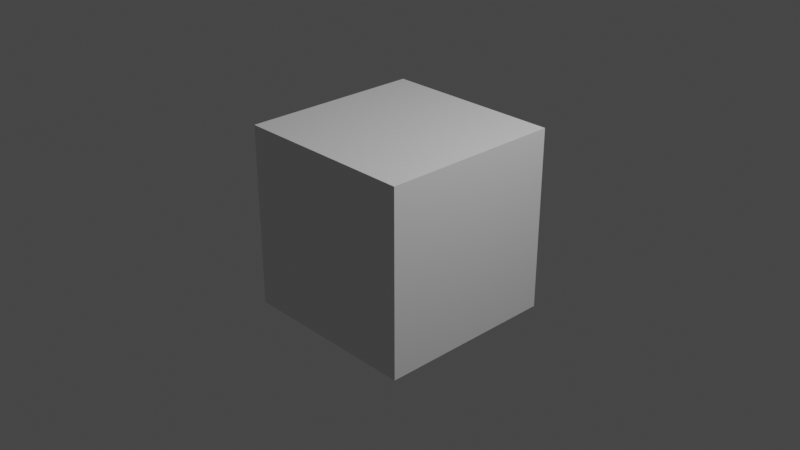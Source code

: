 # Source: Test1.blend  (saved by Blender 2.80.75; exported with 4.5.12 LTS)
import bpy
from mathutils import Matrix  # noqa: F401  (used for matrix-valued properties, if any)

bpy.ops.wm.read_factory_settings(use_empty=True)
scene = bpy.context.scene
scene.name = 'Scene'

# ---- collections
col_collection = bpy.data.collections.new('Collection'); scene.collection.children.link(col_collection)

# ---- materials (node trees are filled in below, after node groups)
mat_material = bpy.data.materials.new('Material')
mat_material.alpha_threshold = 0.0
mat_material.use_transparent_shadow = False
mat_material.line_color = (0.0, 0.0, 0.0, 1.0)

# ---- material node trees
mat_material.use_nodes = True; mat_material.node_tree.nodes.clear()
_N = mat_material.node_tree.nodes; _L = mat_material.node_tree.links
n0 = _N.new('ShaderNodeOutputMaterial'); n0.name = 'Material Output'; n0.location = (300, 300)
n1 = _N.new('ShaderNodeBsdfPrincipled'); n1.name = 'Principled BSDF'; n1.location = (10, 300)
n1.distribution = 'GGX'
n1.subsurface_method = 'BURLEY'
n1.inputs[2].default_value = 0.4
n1.inputs[3].default_value = 1.45
n1.inputs[27].default_value = (0.0, 0.0, 0.0, 1.0)
n1.inputs[28].default_value = 1.0
_L.new(n1.outputs[0], n0.inputs[0])
n0.is_active_output = True

# ---- world
world_world = bpy.data.worlds.new('World'); scene.world = world_world
world_world.use_nodes = True; world_world.node_tree.nodes.clear()
_N = world_world.node_tree.nodes; _L = world_world.node_tree.links
n0 = _N.new('ShaderNodeOutputWorld'); n0.name = 'World Output'; n0.location = (300, 300)
n1 = _N.new('ShaderNodeBackground'); n1.name = 'Background'; n1.location = (10, 300)
n1.inputs[0].default_value = (0.05088, 0.05088, 0.05088, 1.0)
_L.new(n1.outputs[0], n0.inputs[0])
n0.is_active_output = True
world_world.color = (0.05088, 0.05088, 0.05088)
world_world.use_sun_shadow = False
world_world.sun_shadow_jitter_overblur = 0.0

# ---- cameras
cam_camera = bpy.data.cameras.new('Camera')
cam_camera.clip_end = 100.0
cam_camera.ortho_scale = 7.314

# ---- lights
light_light = bpy.data.lights.new('Light', 'POINT')
light_light.transmission_factor = 0.0
light_light.energy = 1000.0
light_light.shadow_soft_size = 0.1
light_light.shadow_maximum_resolution = 0.006
light_light.use_absolute_resolution = True

# ---- meshes
me_cube = bpy.data.meshes.new('Cube')
me_cube.from_pydata([(1.0, 1.0, 1.0), (1.0, 1.0, -1.0), (1.0, -1.0, 1.0), (1.0, -1.0, -1.0), (-1.0, 1.0, 1.0), (-1.0, 1.0, -1.0), (-1.0, -1.0, 1.0), (-1.0, -1.0, -1.0)], [], [(0, 4, 6, 2), (3, 2, 6, 7), (7, 6, 4, 5), (5, 1, 3, 7), (1, 0, 2, 3), (5, 4, 0, 1)])
_uv = me_cube.uv_layers.new(name='UVMap')
_uv.uv.foreach_set('vector', [0.375, 0.0, 0.625, 0.0, 0.625, 0.25, 0.375, 0.25, 0.375, 0.25, 0.625, 0.25, 0.625, 0.5, 0.375, 0.5, 0.375, 0.5, 0.625, 0.5, 0.625, 0.75, 0.375, 0.75, 0.375, 0.75, 0.625, 0.75, 0.625, 1.0, 0.375, 1.0, 0.125, 0.5, 0.375, 0.5, 0.375, 0.75, 0.125, 0.75, 0.625, 0.5, 0.875, 0.5, 0.875, 0.75, 0.625, 0.75])
me_cube.materials.append(mat_material)
me_cube.use_remesh_preserve_volume = False
me_cube.use_remesh_preserve_attributes = False
me_cube.use_mirror_vertex_groups = False
me_cube.update()

# ---- objects
ob_cube = bpy.data.objects.new('Cube', me_cube)
ob_light = bpy.data.objects.new('Light', light_light)
ob_camera = bpy.data.objects.new('Camera', cam_camera)

# ---- transforms, parenting, visibility, modifiers, constraints
ob_cube.location = (0.0, 0.0, 0.0)
ob_cube.lock_rotations_4d = False
ob_cube.empty_display_type = 'ARROWS'
ob_cube.lineart.crease_threshold = 0.0
ob_light.location = (4.076, 1.005, 5.904)
ob_light.rotation_euler = (0.6503, 0.05522, 1.866)
ob_light.lock_rotations_4d = False
ob_light.empty_display_type = 'ARROWS'
ob_light.color = (0.0, 0.0, 0.0, 0.0)
ob_light.lineart.crease_threshold = 0.0
ob_camera.location = (7.359, -6.926, 4.958)
ob_camera.rotation_euler = (1.109, 0.0, 0.8149)
ob_camera.lock_rotations_4d = False
ob_camera.empty_display_type = 'ARROWS'
ob_camera.color = (0.0, 0.0, 0.0, 0.0)
ob_camera.display_type = 'WIRE'
ob_camera.lineart.crease_threshold = 0.0

# ---- collection membership
col_collection.objects.link(ob_cube)
col_collection.objects.link(ob_light)
col_collection.objects.link(ob_camera)

# ---- scene / render settings (as saved in the file)
scene.camera = ob_camera
scene.frame_start = 1; scene.frame_end = 250; scene.frame_set(1)
scene.render.engine = 'BLENDER_EEVEE_NEXT'
scene.cycles.use_denoising = False
scene.cycles.samples = 128
scene.cycles.sampling_pattern = 'TABULATED_SOBOL'
scene.cycles.use_adaptive_sampling = False
scene.cycles.use_light_tree = False
scene.view_settings.view_transform = 'Filmic'
bpy.context.view_layer.update()
